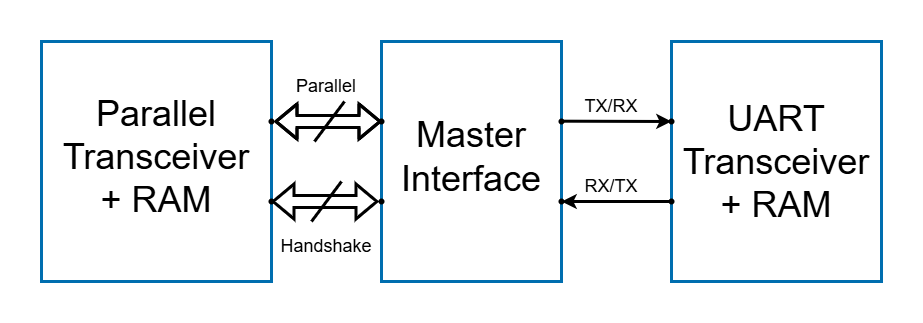

The diagram above was exported from draw.io. Its source (the exported page's mxGraphModel, read from the mxfile embedded in the PNG):
<mxGraphModel dx="1351" dy="1553" grid="1" gridSize="10" guides="1" tooltips="1" connect="1" arrows="1" fold="1" page="1" pageScale="1" pageWidth="1100" pageHeight="700" background="light-dark(#FFFFFF,#FCFCFC)" math="0" shadow="0">
  <root>
    <mxCell id="0" />
    <mxCell id="1" parent="0" />
    <mxCell id="oM0BCnnJefG94v1cWc3T-90" parent="1" style="rounded=0;whiteSpace=wrap;html=1;strokeColor=#006EAF;strokeWidth=3;align=center;verticalAlign=middle;fontFamily=Helvetica;fontSize=12;fontColor=#ffffff;fillColor=none;opacity=0;movable=0;resizable=0;rotatable=0;deletable=0;editable=0;locked=1;connectable=0;" value="" vertex="1">
      <mxGeometry height="320" width="920" x="80" as="geometry" />
    </mxCell>
    <mxCell id="oM0BCnnJefG94v1cWc3T-75" parent="1" style="rounded=0;whiteSpace=wrap;html=1;strokeColor=#006EAF;strokeWidth=3;align=center;verticalAlign=middle;fontFamily=Helvetica;fontSize=12;fontColor=#ffffff;fillColor=none;" value="" vertex="1">
      <mxGeometry height="240" width="180" x="460" y="40" as="geometry" />
    </mxCell>
    <mxCell id="oM0BCnnJefG94v1cWc3T-77" parent="1" style="rounded=0;whiteSpace=wrap;html=1;strokeColor=#006EAF;strokeWidth=3;align=center;verticalAlign=middle;fontFamily=Helvetica;fontSize=12;fontColor=#ffffff;fillColor=none;" value="" vertex="1">
      <mxGeometry height="240" width="210" x="750" y="40" as="geometry" />
    </mxCell>
    <mxCell id="oM0BCnnJefG94v1cWc3T-78" parent="1" style="rounded=0;whiteSpace=wrap;html=1;strokeColor=#006EAF;strokeWidth=3;align=center;verticalAlign=middle;fontFamily=Helvetica;fontSize=12;fontColor=#ffffff;fillColor=none;" value="" vertex="1">
      <mxGeometry height="240" width="230" x="120" y="40" as="geometry" />
    </mxCell>
    <mxCell id="oM0BCnnJefG94v1cWc3T-80" edge="1" parent="1" source="oM0BCnnJefG94v1cWc3T-102" style="shape=flexArrow;endArrow=classic;startArrow=classic;html=1;rounded=0;fontFamily=Helvetica;fontSize=12;fontColor=#ffffff;strokeWidth=3;strokeColor=light-dark(#000000,#000000);entryX=-0.01;entryY=0.346;entryDx=0;entryDy=0;entryPerimeter=0;" value="">
      <mxGeometry height="100" relative="1" width="100" as="geometry">
        <mxPoint x="350" y="200" as="sourcePoint" />
        <mxPoint x="457" y="200" as="targetPoint" />
      </mxGeometry>
    </mxCell>
    <mxCell id="oM0BCnnJefG94v1cWc3T-81" edge="1" parent="1" style="endArrow=none;html=1;rounded=0;fontFamily=Helvetica;fontSize=12;fontColor=#ffffff;strokeWidth=3;strokeColor=light-dark(#000000,#000000);" value="">
      <mxGeometry height="50" relative="1" width="50" as="geometry">
        <mxPoint x="390" y="220" as="sourcePoint" />
        <mxPoint x="420" y="180" as="targetPoint" />
      </mxGeometry>
    </mxCell>
    <mxCell id="oM0BCnnJefG94v1cWc3T-83" parent="1" style="text;html=1;whiteSpace=wrap;strokeColor=none;fillColor=none;align=center;verticalAlign=middle;rounded=0;fontSize=36;" value="Master&#10;Interface" vertex="1">
      <mxGeometry height="30" width="280" x="410" y="140" as="geometry" />
    </mxCell>
    <mxCell id="oM0BCnnJefG94v1cWc3T-84" parent="1" style="text;html=1;whiteSpace=wrap;strokeColor=none;fillColor=none;align=center;verticalAlign=middle;rounded=0;fontSize=36;" value="Parallel Transceiver&#10;+ RAM" vertex="1">
      <mxGeometry height="30" width="230" x="120" y="140" as="geometry" />
    </mxCell>
    <mxCell id="oM0BCnnJefG94v1cWc3T-85" parent="1" style="text;html=1;whiteSpace=wrap;strokeColor=none;fillColor=none;align=center;verticalAlign=middle;rounded=0;fontSize=36;" value="UART Transceiver + RAM" vertex="1">
      <mxGeometry height="30" width="210" x="750" y="145" as="geometry" />
    </mxCell>
    <mxCell id="oM0BCnnJefG94v1cWc3T-86" edge="1" parent="1" style="shape=flexArrow;endArrow=classic;startArrow=classic;html=1;rounded=0;fontFamily=Helvetica;fontSize=12;fontColor=#ffffff;strokeWidth=3;strokeColor=light-dark(#000000,#000000);entryX=-0.01;entryY=0.346;entryDx=0;entryDy=0;entryPerimeter=0;" value="">
      <mxGeometry height="100" relative="1" width="100" as="geometry">
        <Array as="points">
          <mxPoint x="393" y="120" />
        </Array>
        <mxPoint x="353" y="120" as="sourcePoint" />
        <mxPoint x="460" y="120" as="targetPoint" />
      </mxGeometry>
    </mxCell>
    <mxCell id="oM0BCnnJefG94v1cWc3T-87" edge="1" parent="1" style="endArrow=none;html=1;rounded=0;fontFamily=Helvetica;fontSize=12;fontColor=#ffffff;strokeWidth=3;strokeColor=light-dark(#000000,#000000);" value="">
      <mxGeometry height="50" relative="1" width="50" as="geometry">
        <mxPoint x="393" y="140" as="sourcePoint" />
        <mxPoint x="423" y="100" as="targetPoint" />
      </mxGeometry>
    </mxCell>
    <mxCell id="oM0BCnnJefG94v1cWc3T-88" edge="1" parent="1" source="oM0BCnnJefG94v1cWc3T-91" style="endArrow=classic;html=1;rounded=0;fontFamily=Helvetica;fontSize=12;fontColor=#ffffff;strokeWidth=3;strokeColor=light-dark(#000000,#000000);exitDx=0;exitDy=0;exitPerimeter=0;" value="">
      <mxGeometry height="50" relative="1" width="50" as="geometry">
        <mxPoint x="700" y="120" as="sourcePoint" />
        <mxPoint x="750" y="120" as="targetPoint" />
      </mxGeometry>
    </mxCell>
    <mxCell id="oM0BCnnJefG94v1cWc3T-89" edge="1" parent="1" source="oM0BCnnJefG94v1cWc3T-94" style="endArrow=classic;html=1;rounded=0;fontFamily=Helvetica;fontSize=12;fontColor=#ffffff;strokeWidth=3;strokeColor=light-dark(#000000,#000000);entryX=1;entryY=0.668;entryDx=0;entryDy=0;entryPerimeter=0;" target="oM0BCnnJefG94v1cWc3T-75" value="">
      <mxGeometry height="50" relative="1" width="50" as="geometry">
        <mxPoint x="750" y="200" as="sourcePoint" />
        <mxPoint x="909" y="200" as="targetPoint" />
      </mxGeometry>
    </mxCell>
    <mxCell id="oM0BCnnJefG94v1cWc3T-92" edge="1" parent="1" source="oM0BCnnJefG94v1cWc3T-75" style="endArrow=classic;html=1;rounded=0;fontFamily=Helvetica;fontSize=12;fontColor=#ffffff;strokeWidth=3;strokeColor=light-dark(#000000,#000000);exitX=1.003;exitY=0.332;exitDx=0;exitDy=0;exitPerimeter=0;" target="oM0BCnnJefG94v1cWc3T-91" value="">
      <mxGeometry height="50" relative="1" width="50" as="geometry">
        <mxPoint x="641" y="120" as="sourcePoint" />
        <mxPoint x="750" y="120" as="targetPoint" />
      </mxGeometry>
    </mxCell>
    <mxCell id="oM0BCnnJefG94v1cWc3T-91" parent="1" style="shape=waypoint;sketch=0;fillStyle=solid;size=6;pointerEvents=1;points=[];fillColor=none;resizable=0;rotatable=0;perimeter=centerPerimeter;snapToPoint=1;rounded=1;strokeColor=light-dark(#000000,#000000);strokeWidth=1;align=center;verticalAlign=middle;fontFamily=Helvetica;fontSize=12;fontColor=light-dark(#000000,#000000);" value="" vertex="1">
      <mxGeometry height="20" width="20" x="740" y="110" as="geometry" />
    </mxCell>
    <mxCell id="oM0BCnnJefG94v1cWc3T-93" parent="1" style="shape=waypoint;sketch=0;fillStyle=solid;size=6;pointerEvents=1;points=[];fillColor=none;resizable=0;rotatable=0;perimeter=centerPerimeter;snapToPoint=1;rounded=1;strokeColor=light-dark(#000000,#000000);strokeWidth=1;align=center;verticalAlign=middle;fontFamily=Helvetica;fontSize=12;fontColor=light-dark(#000000,#000000);" value="" vertex="1">
      <mxGeometry height="20" width="20" x="740" y="190" as="geometry" />
    </mxCell>
    <mxCell id="oM0BCnnJefG94v1cWc3T-95" edge="1" parent="1" style="endArrow=classic;html=1;rounded=0;fontFamily=Helvetica;fontSize=12;fontColor=#ffffff;strokeWidth=3;strokeColor=light-dark(#000000,#000000);entryDx=0;entryDy=0;entryPerimeter=0;" target="oM0BCnnJefG94v1cWc3T-94" value="">
      <mxGeometry height="50" relative="1" width="50" as="geometry">
        <mxPoint x="750" y="200" as="sourcePoint" />
        <mxPoint x="640" y="200" as="targetPoint" />
      </mxGeometry>
    </mxCell>
    <mxCell id="oM0BCnnJefG94v1cWc3T-94" parent="1" style="shape=waypoint;sketch=0;fillStyle=solid;size=6;pointerEvents=1;points=[];fillColor=none;resizable=0;rotatable=0;perimeter=centerPerimeter;snapToPoint=1;rounded=1;strokeColor=light-dark(#000000,#000000);strokeWidth=1;align=center;verticalAlign=middle;fontFamily=Helvetica;fontSize=12;fontColor=light-dark(#000000,#000000);" value="" vertex="1">
      <mxGeometry height="20" width="20" x="630" y="190" as="geometry" />
    </mxCell>
    <mxCell id="oM0BCnnJefG94v1cWc3T-96" parent="1" style="shape=waypoint;sketch=0;fillStyle=solid;size=6;pointerEvents=1;points=[];fillColor=none;resizable=0;rotatable=0;perimeter=centerPerimeter;snapToPoint=1;rounded=1;strokeColor=light-dark(#000000,#000000);strokeWidth=1;align=center;verticalAlign=middle;fontFamily=Helvetica;fontSize=12;fontColor=light-dark(#000000,#000000);" value="" vertex="1">
      <mxGeometry height="20" width="20" x="630" y="110" as="geometry" />
    </mxCell>
    <mxCell id="oM0BCnnJefG94v1cWc3T-100" parent="1" style="shape=waypoint;sketch=0;fillStyle=solid;size=6;pointerEvents=1;points=[];fillColor=none;resizable=0;rotatable=0;perimeter=centerPerimeter;snapToPoint=1;rounded=1;strokeColor=light-dark(#000000,#000000);strokeWidth=1;align=center;verticalAlign=middle;fontFamily=Helvetica;fontSize=12;fontColor=light-dark(#000000,#000000);" value="" vertex="1">
      <mxGeometry height="20" width="20" x="450" y="190" as="geometry" />
    </mxCell>
    <mxCell id="oM0BCnnJefG94v1cWc3T-101" parent="1" style="shape=waypoint;sketch=0;fillStyle=solid;size=6;pointerEvents=1;points=[];fillColor=none;resizable=0;rotatable=0;perimeter=centerPerimeter;snapToPoint=1;rounded=1;strokeColor=light-dark(#000000,#000000);strokeWidth=1;align=center;verticalAlign=middle;fontFamily=Helvetica;fontSize=12;fontColor=light-dark(#000000,#000000);" value="" vertex="1">
      <mxGeometry height="20" width="20" x="450" y="110" as="geometry" />
    </mxCell>
    <mxCell id="oM0BCnnJefG94v1cWc3T-103" edge="1" parent="1" style="shape=flexArrow;endArrow=classic;startArrow=classic;html=1;rounded=0;fontFamily=Helvetica;fontSize=12;fontColor=#ffffff;strokeWidth=3;strokeColor=light-dark(#000000,#000000);entryDx=0;entryDy=0;entryPerimeter=0;" target="oM0BCnnJefG94v1cWc3T-102" value="">
      <mxGeometry height="100" relative="1" width="100" as="geometry">
        <mxPoint x="350" y="200" as="sourcePoint" />
        <mxPoint x="457" y="200" as="targetPoint" />
      </mxGeometry>
    </mxCell>
    <mxCell id="oM0BCnnJefG94v1cWc3T-102" parent="1" style="shape=waypoint;sketch=0;fillStyle=solid;size=6;pointerEvents=1;points=[];fillColor=none;resizable=0;rotatable=0;perimeter=centerPerimeter;snapToPoint=1;rounded=1;strokeColor=light-dark(#000000,#000000);strokeWidth=1;align=center;verticalAlign=middle;fontFamily=Helvetica;fontSize=12;fontColor=light-dark(#000000,#000000);" value="" vertex="1">
      <mxGeometry height="20" width="20" x="340" y="190" as="geometry" />
    </mxCell>
    <mxCell id="oM0BCnnJefG94v1cWc3T-104" parent="1" style="shape=waypoint;sketch=0;fillStyle=solid;size=6;pointerEvents=1;points=[];fillColor=none;resizable=0;rotatable=0;perimeter=centerPerimeter;snapToPoint=1;rounded=1;strokeColor=light-dark(#000000,#000000);strokeWidth=1;align=center;verticalAlign=middle;fontFamily=Helvetica;fontSize=12;fontColor=light-dark(#000000,#000000);" value="" vertex="1">
      <mxGeometry height="20" width="20" x="340" y="110" as="geometry" />
    </mxCell>
    <mxCell id="oM0BCnnJefG94v1cWc3T-105" parent="1" style="text;html=1;whiteSpace=wrap;strokeColor=none;fillColor=none;align=center;verticalAlign=middle;rounded=0;fontSize=18;" value="TX/RX" vertex="1">
      <mxGeometry height="30" width="60" x="660" y="90" as="geometry" />
    </mxCell>
    <mxCell id="oM0BCnnJefG94v1cWc3T-106" parent="1" style="text;html=1;whiteSpace=wrap;strokeColor=none;fillColor=none;align=center;verticalAlign=middle;rounded=0;fontSize=18;" value="RX/TX" vertex="1">
      <mxGeometry height="30" width="60" x="660" y="170" as="geometry" />
    </mxCell>
    <mxCell id="oM0BCnnJefG94v1cWc3T-107" parent="1" style="text;html=1;whiteSpace=wrap;strokeColor=none;fillColor=none;align=center;verticalAlign=middle;rounded=0;fontSize=18;" value="Handshake" vertex="1">
      <mxGeometry height="30" width="110" x="350" y="230" as="geometry" />
    </mxCell>
    <mxCell id="oM0BCnnJefG94v1cWc3T-108" parent="1" style="text;html=1;whiteSpace=wrap;strokeColor=none;fillColor=none;align=center;verticalAlign=middle;rounded=0;fontSize=18;" value="Parallel" vertex="1">
      <mxGeometry height="30" width="60" x="375" y="70" as="geometry" />
    </mxCell>
  </root>
</mxGraphModel>